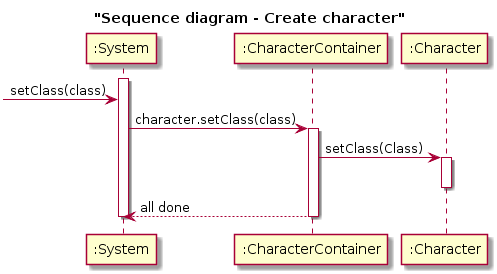

The diagram above was rendered by PlantUML. Its source (embedded in the PNG):
@startuml
title "Sequence diagram - Create character"




participant ":System" as s
participant ":CharacterContainer" as cc
participant ":Character" as c

activate s

->s : setClass(class)



s->cc : character.setClass(class)
activate cc
cc->c : setClass(Class)

activate c



deactivate c

cc-->s : all done 
deactivate cc



deactivate s
@enduml